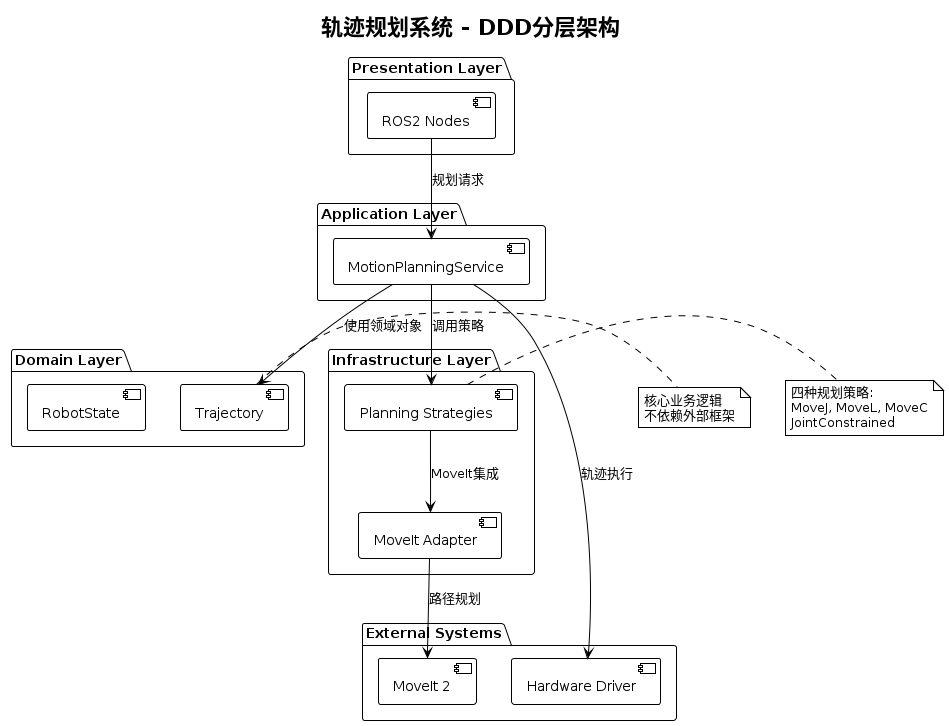

The diagram above was rendered by PlantUML. Its source (embedded in the PNG):
@startuml 系统架构图
!theme plain
skinparam backgroundColor #FFFFFF

title 轨迹规划系统 - DDD分层架构

package "Presentation Layer" {
    [ROS2 Nodes] as nodes
}

package "Application Layer" {
    [MotionPlanningService] as app
}

package "Domain Layer" {
    [Trajectory] as domain
    [RobotState] as state
}

package "Infrastructure Layer" {
    [Planning Strategies] as strategy
    [MoveIt Adapter] as moveit
}

package "External Systems" {
    [MoveIt 2] as ext_moveit
    [Hardware Driver] as hardware
}

nodes --> app : "规划请求"
app --> domain : "使用领域对象"
app --> strategy : "调用策略"
strategy --> moveit : "MoveIt集成"
moveit --> ext_moveit : "路径规划"
app --> hardware : "轨迹执行"

note right of domain
  核心业务逻辑
  不依赖外部框架
end note

note right of strategy
  四种规划策略:
  MoveJ, MoveL, MoveC
  JointConstrained
end note

@enduml